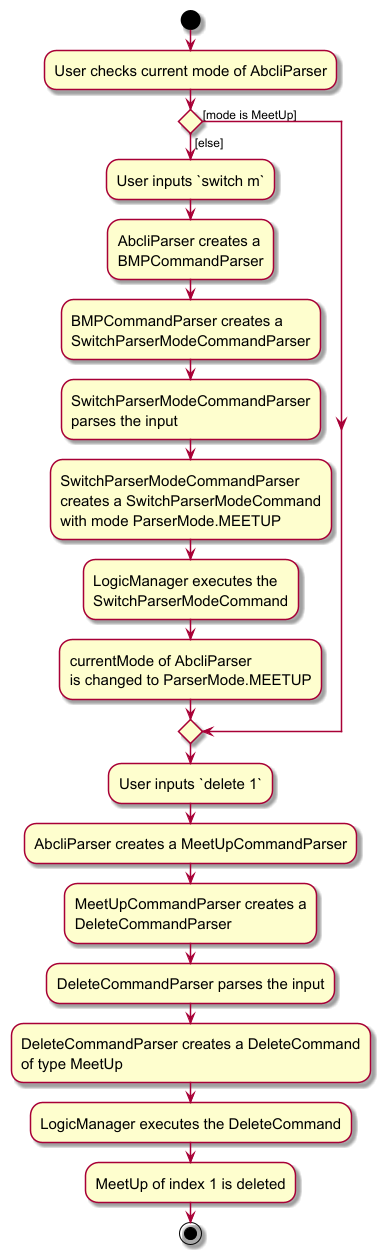

The diagram above was rendered by PlantUML. Its source (embedded in the PNG):
@startuml
skin rose
skinparam ActivityFontSize 15
skinparam ArrowFontSize 12

start
:User checks current mode of AbcliParser;

'Since the beta syntax does not support placing the condition outside the
'diamond we place it as the true branch instead.

if () then ([mode is MeetUp])
else ([else])
    :User inputs `switch m`;
    :AbcliParser creates a
    BMPCommandParser;
    :BMPCommandParser creates a
    SwitchParserModeCommandParser;
    :SwitchParserModeCommandParser
    parses the input;
    :SwitchParserModeCommandParser
    creates a SwitchParserModeCommand
    with mode ParserMode.MEETUP;
    :LogicManager executes the
    SwitchParserModeCommand;
    :currentMode of AbcliParser
    is changed to ParserMode.MEETUP;
endif
:User inputs `delete 1`;
:AbcliParser creates a MeetUpCommandParser;
:MeetUpCommandParser creates a
DeleteCommandParser;
:DeleteCommandParser parses the input;
:DeleteCommandParser creates a DeleteCommand
of type MeetUp;
:LogicManager executes the DeleteCommand;
:MeetUp of index 1 is deleted;
stop

@enduml